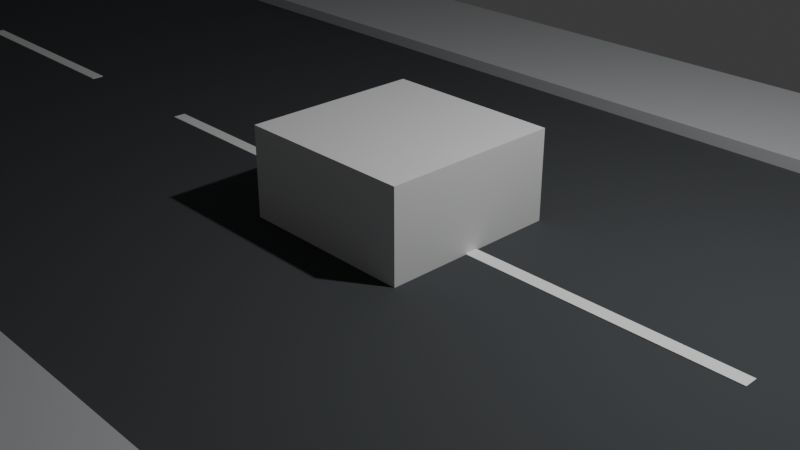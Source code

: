 # Source: antes_calles_20261114_120538_983946.blend  (saved by Blender 4.2.68; exported with 4.5.12 LTS)
import bpy
from mathutils import Matrix  # noqa: F401  (used for matrix-valued properties, if any)

bpy.ops.wm.read_factory_settings(use_empty=True)
scene = bpy.context.scene
scene.name = 'Scene'

# ---- collections
col_collection = bpy.data.collections.new('Collection'); scene.collection.children.link(col_collection)
col_prueba_baradero = bpy.data.collections.new('Prueba_Baradero'); scene.collection.children.link(col_prueba_baradero)

# ---- materials (node trees are filled in below, after node groups)
mat_material = bpy.data.materials.new('Material')
mat_material.alpha_threshold = 0.0
mat_material.roughness = 0.5
mat_material.line_color = (0.0, 0.0, 0.0, 1.0)
mat_pb_asfalto_gris_oscuro = bpy.data.materials.new('PB_Asfalto_Gris_Oscuro')
mat_pb_asfalto_gris_oscuro.diffuse_color = (0.055, 0.06, 0.065, 1.0)
mat_pb_vereda_hormigon = bpy.data.materials.new('PB_Vereda_Hormigon')
mat_pb_vereda_hormigon.diffuse_color = (0.48, 0.49, 0.5, 1.0)
mat_pb_pintura_blanca = bpy.data.materials.new('PB_Pintura_Blanca')
mat_pb_pintura_blanca.diffuse_color = (0.92, 0.92, 0.92, 1.0)

# ---- material node trees
mat_material.use_nodes = True; mat_material.node_tree.nodes.clear()
_N = mat_material.node_tree.nodes; _L = mat_material.node_tree.links
n0 = _N.new('ShaderNodeOutputMaterial'); n0.name = 'Material Output'; n0.location = (300, 300)
n1 = _N.new('ShaderNodeBsdfPrincipled'); n1.name = 'Principled BSDF'; n1.location = (10, 300)
n1.inputs[3].default_value = 1.45
_L.new(n1.outputs[0], n0.inputs[0])
n0.is_active_output = True
mat_pb_asfalto_gris_oscuro.use_nodes = True; mat_pb_asfalto_gris_oscuro.node_tree.nodes.clear()
_N = mat_pb_asfalto_gris_oscuro.node_tree.nodes; _L = mat_pb_asfalto_gris_oscuro.node_tree.links
n0 = _N.new('ShaderNodeBsdfPrincipled'); n0.name = 'BSDF Principista'; n0.location = (10, 300)
n0.inputs[0].default_value = (0.055, 0.06, 0.065, 1.0)
n0.inputs[2].default_value = 0.92
n1 = _N.new('ShaderNodeOutputMaterial'); n1.name = 'Material'; n1.location = (300, 300)
_L.new(n0.outputs[0], n1.inputs[0])
n1.is_active_output = True
mat_pb_vereda_hormigon.use_nodes = True; mat_pb_vereda_hormigon.node_tree.nodes.clear()
_N = mat_pb_vereda_hormigon.node_tree.nodes; _L = mat_pb_vereda_hormigon.node_tree.links
n0 = _N.new('ShaderNodeBsdfPrincipled'); n0.name = 'BSDF Principista'; n0.location = (10, 300)
n0.inputs[0].default_value = (0.48, 0.49, 0.5, 1.0)
n0.inputs[2].default_value = 0.85
n1 = _N.new('ShaderNodeOutputMaterial'); n1.name = 'Material'; n1.location = (300, 300)
_L.new(n0.outputs[0], n1.inputs[0])
n1.is_active_output = True
mat_pb_pintura_blanca.use_nodes = True; mat_pb_pintura_blanca.node_tree.nodes.clear()
_N = mat_pb_pintura_blanca.node_tree.nodes; _L = mat_pb_pintura_blanca.node_tree.links
n0 = _N.new('ShaderNodeBsdfPrincipled'); n0.name = 'BSDF Principista'; n0.location = (10, 300)
n0.inputs[0].default_value = (0.92, 0.92, 0.92, 1.0)
n0.inputs[2].default_value = 0.7
n1 = _N.new('ShaderNodeOutputMaterial'); n1.name = 'Material'; n1.location = (300, 300)
_L.new(n0.outputs[0], n1.inputs[0])
n1.is_active_output = True

# ---- world
world_world = bpy.data.worlds.new('World'); scene.world = world_world
world_world.use_nodes = True; world_world.node_tree.nodes.clear()
_N = world_world.node_tree.nodes; _L = world_world.node_tree.links
n0 = _N.new('ShaderNodeOutputWorld'); n0.name = 'World Output'; n0.location = (300, 300)
n1 = _N.new('ShaderNodeBackground'); n1.name = 'Background'; n1.location = (10, 300)
n1.inputs[0].default_value = (0.05088, 0.05088, 0.05088, 1.0)
_L.new(n1.outputs[0], n0.inputs[0])
n0.is_active_output = True
world_world.color = (0.05088, 0.05088, 0.05088)
world_world.sun_shadow_jitter_overblur = 0.0

# ---- cameras
cam_camera = bpy.data.cameras.new('Camera')
cam_camera.clip_end = 100.0
cam_camera.ortho_scale = 7.314

# ---- lights
light_light = bpy.data.lights.new('Light', 'POINT')
light_light.energy = 1000.0
light_light.shadow_soft_size = 0.1

# ---- meshes
me_cube = bpy.data.meshes.new('Cube')
me_cube.from_pydata([(1.0, 1.0, 1.0), (1.0, 1.0, -1.0), (1.0, -1.0, 1.0), (1.0, -1.0, -1.0), (-1.0, 1.0, 1.0), (-1.0, 1.0, -1.0), (-1.0, -1.0, 1.0), (-1.0, -1.0, -1.0)], [], [(0, 4, 6, 2), (3, 2, 6, 7), (7, 6, 4, 5), (5, 1, 3, 7), (1, 0, 2, 3), (5, 4, 0, 1)])
_uv = me_cube.uv_layers.new(name='UVMap')
_uv.uv.foreach_set('vector', [0.625, 0.5, 0.875, 0.5, 0.875, 0.75, 0.625, 0.75, 0.375, 0.75, 0.625, 0.75, 0.625, 1.0, 0.375, 1.0, 0.375, 0.0, 0.625, 0.0, 0.625, 0.25, 0.375, 0.25, 0.125, 0.5, 0.375, 0.5, 0.375, 0.75, 0.125, 0.75, 0.375, 0.5, 0.625, 0.5, 0.625, 0.75, 0.375, 0.75, 0.375, 0.25, 0.625, 0.25, 0.625, 0.5, 0.375, 0.5])
me_cube.materials.append(mat_material)
me_cube.use_mirror_vertex_groups = False
me_cube.update()
me_pb_calle_asfalto_mesh = bpy.data.meshes.new('PB_Calle_Asfalto_Mesh')
me_pb_calle_asfalto_mesh.from_pydata([(-50.0, -4.0, -0.1), (50.0, -4.0, -0.1), (50.0, 4.0, -0.1), (-50.0, 4.0, -0.1), (-50.0, -4.0, 0.1), (50.0, -4.0, 0.1), (50.0, 4.0, 0.1), (-50.0, 4.0, 0.1)], [], [(3, 2, 1, 0), (4, 5, 6, 7), (0, 1, 5, 4), (1, 2, 6, 5), (2, 3, 7, 6), (3, 0, 4, 7)])
me_pb_calle_asfalto_mesh.materials.append(mat_pb_asfalto_gris_oscuro)
me_pb_calle_asfalto_mesh.update()
me_pb_vereda_norte_mesh = bpy.data.meshes.new('PB_Vereda_Norte_Mesh')
me_pb_vereda_norte_mesh.from_pydata([(-50.0, -1.0, -0.1), (50.0, -1.0, -0.1), (50.0, 1.0, -0.1), (-50.0, 1.0, -0.1), (-50.0, -1.0, 0.1), (50.0, -1.0, 0.1), (50.0, 1.0, 0.1), (-50.0, 1.0, 0.1)], [], [(3, 2, 1, 0), (4, 5, 6, 7), (0, 1, 5, 4), (1, 2, 6, 5), (2, 3, 7, 6), (3, 0, 4, 7)])
me_pb_vereda_norte_mesh.materials.append(mat_pb_vereda_hormigon)
me_pb_vereda_norte_mesh.update()
me_pb_vereda_sur_mesh = bpy.data.meshes.new('PB_Vereda_Sur_Mesh')
me_pb_vereda_sur_mesh.from_pydata([(-50.0, -1.0, -0.1), (50.0, -1.0, -0.1), (50.0, 1.0, -0.1), (-50.0, 1.0, -0.1), (-50.0, -1.0, 0.1), (50.0, -1.0, 0.1), (50.0, 1.0, 0.1), (-50.0, 1.0, 0.1)], [], [(3, 2, 1, 0), (4, 5, 6, 7), (0, 1, 5, 4), (1, 2, 6, 5), (2, 3, 7, 6), (3, 0, 4, 7)])
me_pb_vereda_sur_mesh.materials.append(mat_pb_vereda_hormigon)
me_pb_vereda_sur_mesh.update()
me_pb_linea_central_01_mesh = bpy.data.meshes.new('PB_Linea_Central_01_Mesh')
me_pb_linea_central_01_mesh.from_pydata([(-1.5, -0.075, -0.005), (1.5, -0.075, -0.005), (1.5, 0.075, -0.005), (-1.5, 0.075, -0.005), (-1.5, -0.075, 0.005), (1.5, -0.075, 0.005), (1.5, 0.075, 0.005), (-1.5, 0.075, 0.005)], [], [(3, 2, 1, 0), (4, 5, 6, 7), (0, 1, 5, 4), (1, 2, 6, 5), (2, 3, 7, 6), (3, 0, 4, 7)])
me_pb_linea_central_01_mesh.materials.append(mat_pb_pintura_blanca)
me_pb_linea_central_01_mesh.update()
me_pb_linea_central_02_mesh = bpy.data.meshes.new('PB_Linea_Central_02_Mesh')
me_pb_linea_central_02_mesh.from_pydata([(-1.5, -0.075, -0.005), (1.5, -0.075, -0.005), (1.5, 0.075, -0.005), (-1.5, 0.075, -0.005), (-1.5, -0.075, 0.005), (1.5, -0.075, 0.005), (1.5, 0.075, 0.005), (-1.5, 0.075, 0.005)], [], [(3, 2, 1, 0), (4, 5, 6, 7), (0, 1, 5, 4), (1, 2, 6, 5), (2, 3, 7, 6), (3, 0, 4, 7)])
me_pb_linea_central_02_mesh.materials.append(mat_pb_pintura_blanca)
me_pb_linea_central_02_mesh.update()
me_pb_linea_central_03_mesh = bpy.data.meshes.new('PB_Linea_Central_03_Mesh')
me_pb_linea_central_03_mesh.from_pydata([(-1.5, -0.075, -0.005), (1.5, -0.075, -0.005), (1.5, 0.075, -0.005), (-1.5, 0.075, -0.005), (-1.5, -0.075, 0.005), (1.5, -0.075, 0.005), (1.5, 0.075, 0.005), (-1.5, 0.075, 0.005)], [], [(3, 2, 1, 0), (4, 5, 6, 7), (0, 1, 5, 4), (1, 2, 6, 5), (2, 3, 7, 6), (3, 0, 4, 7)])
me_pb_linea_central_03_mesh.materials.append(mat_pb_pintura_blanca)
me_pb_linea_central_03_mesh.update()
me_pb_linea_central_04_mesh = bpy.data.meshes.new('PB_Linea_Central_04_Mesh')
me_pb_linea_central_04_mesh.from_pydata([(-1.5, -0.075, -0.005), (1.5, -0.075, -0.005), (1.5, 0.075, -0.005), (-1.5, 0.075, -0.005), (-1.5, -0.075, 0.005), (1.5, -0.075, 0.005), (1.5, 0.075, 0.005), (-1.5, 0.075, 0.005)], [], [(3, 2, 1, 0), (4, 5, 6, 7), (0, 1, 5, 4), (1, 2, 6, 5), (2, 3, 7, 6), (3, 0, 4, 7)])
me_pb_linea_central_04_mesh.materials.append(mat_pb_pintura_blanca)
me_pb_linea_central_04_mesh.update()
me_pb_linea_central_05_mesh = bpy.data.meshes.new('PB_Linea_Central_05_Mesh')
me_pb_linea_central_05_mesh.from_pydata([(-1.5, -0.075, -0.005), (1.5, -0.075, -0.005), (1.5, 0.075, -0.005), (-1.5, 0.075, -0.005), (-1.5, -0.075, 0.005), (1.5, -0.075, 0.005), (1.5, 0.075, 0.005), (-1.5, 0.075, 0.005)], [], [(3, 2, 1, 0), (4, 5, 6, 7), (0, 1, 5, 4), (1, 2, 6, 5), (2, 3, 7, 6), (3, 0, 4, 7)])
me_pb_linea_central_05_mesh.materials.append(mat_pb_pintura_blanca)
me_pb_linea_central_05_mesh.update()
me_pb_linea_central_06_mesh = bpy.data.meshes.new('PB_Linea_Central_06_Mesh')
me_pb_linea_central_06_mesh.from_pydata([(-1.5, -0.075, -0.005), (1.5, -0.075, -0.005), (1.5, 0.075, -0.005), (-1.5, 0.075, -0.005), (-1.5, -0.075, 0.005), (1.5, -0.075, 0.005), (1.5, 0.075, 0.005), (-1.5, 0.075, 0.005)], [], [(3, 2, 1, 0), (4, 5, 6, 7), (0, 1, 5, 4), (1, 2, 6, 5), (2, 3, 7, 6), (3, 0, 4, 7)])
me_pb_linea_central_06_mesh.materials.append(mat_pb_pintura_blanca)
me_pb_linea_central_06_mesh.update()
me_pb_linea_central_07_mesh = bpy.data.meshes.new('PB_Linea_Central_07_Mesh')
me_pb_linea_central_07_mesh.from_pydata([(-1.5, -0.075, -0.005), (1.5, -0.075, -0.005), (1.5, 0.075, -0.005), (-1.5, 0.075, -0.005), (-1.5, -0.075, 0.005), (1.5, -0.075, 0.005), (1.5, 0.075, 0.005), (-1.5, 0.075, 0.005)], [], [(3, 2, 1, 0), (4, 5, 6, 7), (0, 1, 5, 4), (1, 2, 6, 5), (2, 3, 7, 6), (3, 0, 4, 7)])
me_pb_linea_central_07_mesh.materials.append(mat_pb_pintura_blanca)
me_pb_linea_central_07_mesh.update()
me_pb_linea_central_08_mesh = bpy.data.meshes.new('PB_Linea_Central_08_Mesh')
me_pb_linea_central_08_mesh.from_pydata([(-1.5, -0.075, -0.005), (1.5, -0.075, -0.005), (1.5, 0.075, -0.005), (-1.5, 0.075, -0.005), (-1.5, -0.075, 0.005), (1.5, -0.075, 0.005), (1.5, 0.075, 0.005), (-1.5, 0.075, 0.005)], [], [(3, 2, 1, 0), (4, 5, 6, 7), (0, 1, 5, 4), (1, 2, 6, 5), (2, 3, 7, 6), (3, 0, 4, 7)])
me_pb_linea_central_08_mesh.materials.append(mat_pb_pintura_blanca)
me_pb_linea_central_08_mesh.update()
me_pb_linea_central_09_mesh = bpy.data.meshes.new('PB_Linea_Central_09_Mesh')
me_pb_linea_central_09_mesh.from_pydata([(-1.5, -0.075, -0.005), (1.5, -0.075, -0.005), (1.5, 0.075, -0.005), (-1.5, 0.075, -0.005), (-1.5, -0.075, 0.005), (1.5, -0.075, 0.005), (1.5, 0.075, 0.005), (-1.5, 0.075, 0.005)], [], [(3, 2, 1, 0), (4, 5, 6, 7), (0, 1, 5, 4), (1, 2, 6, 5), (2, 3, 7, 6), (3, 0, 4, 7)])
me_pb_linea_central_09_mesh.materials.append(mat_pb_pintura_blanca)
me_pb_linea_central_09_mesh.update()
me_pb_linea_central_10_mesh = bpy.data.meshes.new('PB_Linea_Central_10_Mesh')
me_pb_linea_central_10_mesh.from_pydata([(-1.5, -0.075, -0.005), (1.5, -0.075, -0.005), (1.5, 0.075, -0.005), (-1.5, 0.075, -0.005), (-1.5, -0.075, 0.005), (1.5, -0.075, 0.005), (1.5, 0.075, 0.005), (-1.5, 0.075, 0.005)], [], [(3, 2, 1, 0), (4, 5, 6, 7), (0, 1, 5, 4), (1, 2, 6, 5), (2, 3, 7, 6), (3, 0, 4, 7)])
me_pb_linea_central_10_mesh.materials.append(mat_pb_pintura_blanca)
me_pb_linea_central_10_mesh.update()
me_pb_linea_central_11_mesh = bpy.data.meshes.new('PB_Linea_Central_11_Mesh')
me_pb_linea_central_11_mesh.from_pydata([(-1.5, -0.075, -0.005), (1.5, -0.075, -0.005), (1.5, 0.075, -0.005), (-1.5, 0.075, -0.005), (-1.5, -0.075, 0.005), (1.5, -0.075, 0.005), (1.5, 0.075, 0.005), (-1.5, 0.075, 0.005)], [], [(3, 2, 1, 0), (4, 5, 6, 7), (0, 1, 5, 4), (1, 2, 6, 5), (2, 3, 7, 6), (3, 0, 4, 7)])
me_pb_linea_central_11_mesh.materials.append(mat_pb_pintura_blanca)
me_pb_linea_central_11_mesh.update()
me_pb_linea_central_12_mesh = bpy.data.meshes.new('PB_Linea_Central_12_Mesh')
me_pb_linea_central_12_mesh.from_pydata([(-1.5, -0.075, -0.005), (1.5, -0.075, -0.005), (1.5, 0.075, -0.005), (-1.5, 0.075, -0.005), (-1.5, -0.075, 0.005), (1.5, -0.075, 0.005), (1.5, 0.075, 0.005), (-1.5, 0.075, 0.005)], [], [(3, 2, 1, 0), (4, 5, 6, 7), (0, 1, 5, 4), (1, 2, 6, 5), (2, 3, 7, 6), (3, 0, 4, 7)])
me_pb_linea_central_12_mesh.materials.append(mat_pb_pintura_blanca)
me_pb_linea_central_12_mesh.update()
me_pb_linea_central_13_mesh = bpy.data.meshes.new('PB_Linea_Central_13_Mesh')
me_pb_linea_central_13_mesh.from_pydata([(-1.5, -0.075, -0.005), (1.5, -0.075, -0.005), (1.5, 0.075, -0.005), (-1.5, 0.075, -0.005), (-1.5, -0.075, 0.005), (1.5, -0.075, 0.005), (1.5, 0.075, 0.005), (-1.5, 0.075, 0.005)], [], [(3, 2, 1, 0), (4, 5, 6, 7), (0, 1, 5, 4), (1, 2, 6, 5), (2, 3, 7, 6), (3, 0, 4, 7)])
me_pb_linea_central_13_mesh.materials.append(mat_pb_pintura_blanca)
me_pb_linea_central_13_mesh.update()
me_pb_linea_central_14_mesh = bpy.data.meshes.new('PB_Linea_Central_14_Mesh')
me_pb_linea_central_14_mesh.from_pydata([(-1.5, -0.075, -0.005), (1.5, -0.075, -0.005), (1.5, 0.075, -0.005), (-1.5, 0.075, -0.005), (-1.5, -0.075, 0.005), (1.5, -0.075, 0.005), (1.5, 0.075, 0.005), (-1.5, 0.075, 0.005)], [], [(3, 2, 1, 0), (4, 5, 6, 7), (0, 1, 5, 4), (1, 2, 6, 5), (2, 3, 7, 6), (3, 0, 4, 7)])
me_pb_linea_central_14_mesh.materials.append(mat_pb_pintura_blanca)
me_pb_linea_central_14_mesh.update()
me_pb_linea_central_15_mesh = bpy.data.meshes.new('PB_Linea_Central_15_Mesh')
me_pb_linea_central_15_mesh.from_pydata([(-1.5, -0.075, -0.005), (1.5, -0.075, -0.005), (1.5, 0.075, -0.005), (-1.5, 0.075, -0.005), (-1.5, -0.075, 0.005), (1.5, -0.075, 0.005), (1.5, 0.075, 0.005), (-1.5, 0.075, 0.005)], [], [(3, 2, 1, 0), (4, 5, 6, 7), (0, 1, 5, 4), (1, 2, 6, 5), (2, 3, 7, 6), (3, 0, 4, 7)])
me_pb_linea_central_15_mesh.materials.append(mat_pb_pintura_blanca)
me_pb_linea_central_15_mesh.update()
me_pb_linea_central_16_mesh = bpy.data.meshes.new('PB_Linea_Central_16_Mesh')
me_pb_linea_central_16_mesh.from_pydata([(-1.5, -0.075, -0.005), (1.5, -0.075, -0.005), (1.5, 0.075, -0.005), (-1.5, 0.075, -0.005), (-1.5, -0.075, 0.005), (1.5, -0.075, 0.005), (1.5, 0.075, 0.005), (-1.5, 0.075, 0.005)], [], [(3, 2, 1, 0), (4, 5, 6, 7), (0, 1, 5, 4), (1, 2, 6, 5), (2, 3, 7, 6), (3, 0, 4, 7)])
me_pb_linea_central_16_mesh.materials.append(mat_pb_pintura_blanca)
me_pb_linea_central_16_mesh.update()
me_pb_linea_central_17_mesh = bpy.data.meshes.new('PB_Linea_Central_17_Mesh')
me_pb_linea_central_17_mesh.from_pydata([(-1.5, -0.075, -0.005), (1.5, -0.075, -0.005), (1.5, 0.075, -0.005), (-1.5, 0.075, -0.005), (-1.5, -0.075, 0.005), (1.5, -0.075, 0.005), (1.5, 0.075, 0.005), (-1.5, 0.075, 0.005)], [], [(3, 2, 1, 0), (4, 5, 6, 7), (0, 1, 5, 4), (1, 2, 6, 5), (2, 3, 7, 6), (3, 0, 4, 7)])
me_pb_linea_central_17_mesh.materials.append(mat_pb_pintura_blanca)
me_pb_linea_central_17_mesh.update()
me_pb_linea_central_18_mesh = bpy.data.meshes.new('PB_Linea_Central_18_Mesh')
me_pb_linea_central_18_mesh.from_pydata([(-1.5, -0.075, -0.005), (1.5, -0.075, -0.005), (1.5, 0.075, -0.005), (-1.5, 0.075, -0.005), (-1.5, -0.075, 0.005), (1.5, -0.075, 0.005), (1.5, 0.075, 0.005), (-1.5, 0.075, 0.005)], [], [(3, 2, 1, 0), (4, 5, 6, 7), (0, 1, 5, 4), (1, 2, 6, 5), (2, 3, 7, 6), (3, 0, 4, 7)])
me_pb_linea_central_18_mesh.materials.append(mat_pb_pintura_blanca)
me_pb_linea_central_18_mesh.update()
me_pb_linea_central_19_mesh = bpy.data.meshes.new('PB_Linea_Central_19_Mesh')
me_pb_linea_central_19_mesh.from_pydata([(-1.5, -0.075, -0.005), (1.5, -0.075, -0.005), (1.5, 0.075, -0.005), (-1.5, 0.075, -0.005), (-1.5, -0.075, 0.005), (1.5, -0.075, 0.005), (1.5, 0.075, 0.005), (-1.5, 0.075, 0.005)], [], [(3, 2, 1, 0), (4, 5, 6, 7), (0, 1, 5, 4), (1, 2, 6, 5), (2, 3, 7, 6), (3, 0, 4, 7)])
me_pb_linea_central_19_mesh.materials.append(mat_pb_pintura_blanca)
me_pb_linea_central_19_mesh.update()
me_pb_linea_central_20_mesh = bpy.data.meshes.new('PB_Linea_Central_20_Mesh')
me_pb_linea_central_20_mesh.from_pydata([(-1.5, -0.075, -0.005), (1.5, -0.075, -0.005), (1.5, 0.075, -0.005), (-1.5, 0.075, -0.005), (-1.5, -0.075, 0.005), (1.5, -0.075, 0.005), (1.5, 0.075, 0.005), (-1.5, 0.075, 0.005)], [], [(3, 2, 1, 0), (4, 5, 6, 7), (0, 1, 5, 4), (1, 2, 6, 5), (2, 3, 7, 6), (3, 0, 4, 7)])
me_pb_linea_central_20_mesh.materials.append(mat_pb_pintura_blanca)
me_pb_linea_central_20_mesh.update()

# ---- objects
ob_cube = bpy.data.objects.new('Cube', me_cube)
ob_light = bpy.data.objects.new('Light', light_light)
ob_camera = bpy.data.objects.new('Camera', cam_camera)
ob_pb_calle_asfalto = bpy.data.objects.new('PB_Calle_Asfalto', me_pb_calle_asfalto_mesh)
ob_pb_vereda_norte = bpy.data.objects.new('PB_Vereda_Norte', me_pb_vereda_norte_mesh)
ob_pb_vereda_sur = bpy.data.objects.new('PB_Vereda_Sur', me_pb_vereda_sur_mesh)
ob_pb_linea_central_01 = bpy.data.objects.new('PB_Linea_Central_01', me_pb_linea_central_01_mesh)
ob_pb_linea_central_02 = bpy.data.objects.new('PB_Linea_Central_02', me_pb_linea_central_02_mesh)
ob_pb_linea_central_03 = bpy.data.objects.new('PB_Linea_Central_03', me_pb_linea_central_03_mesh)
ob_pb_linea_central_04 = bpy.data.objects.new('PB_Linea_Central_04', me_pb_linea_central_04_mesh)
ob_pb_linea_central_05 = bpy.data.objects.new('PB_Linea_Central_05', me_pb_linea_central_05_mesh)
ob_pb_linea_central_06 = bpy.data.objects.new('PB_Linea_Central_06', me_pb_linea_central_06_mesh)
ob_pb_linea_central_07 = bpy.data.objects.new('PB_Linea_Central_07', me_pb_linea_central_07_mesh)
ob_pb_linea_central_08 = bpy.data.objects.new('PB_Linea_Central_08', me_pb_linea_central_08_mesh)
ob_pb_linea_central_09 = bpy.data.objects.new('PB_Linea_Central_09', me_pb_linea_central_09_mesh)
ob_pb_linea_central_10 = bpy.data.objects.new('PB_Linea_Central_10', me_pb_linea_central_10_mesh)
ob_pb_linea_central_11 = bpy.data.objects.new('PB_Linea_Central_11', me_pb_linea_central_11_mesh)
ob_pb_linea_central_12 = bpy.data.objects.new('PB_Linea_Central_12', me_pb_linea_central_12_mesh)
ob_pb_linea_central_13 = bpy.data.objects.new('PB_Linea_Central_13', me_pb_linea_central_13_mesh)
ob_pb_linea_central_14 = bpy.data.objects.new('PB_Linea_Central_14', me_pb_linea_central_14_mesh)
ob_pb_linea_central_15 = bpy.data.objects.new('PB_Linea_Central_15', me_pb_linea_central_15_mesh)
ob_pb_linea_central_16 = bpy.data.objects.new('PB_Linea_Central_16', me_pb_linea_central_16_mesh)
ob_pb_linea_central_17 = bpy.data.objects.new('PB_Linea_Central_17', me_pb_linea_central_17_mesh)
ob_pb_linea_central_18 = bpy.data.objects.new('PB_Linea_Central_18', me_pb_linea_central_18_mesh)
ob_pb_linea_central_19 = bpy.data.objects.new('PB_Linea_Central_19', me_pb_linea_central_19_mesh)
ob_pb_linea_central_20 = bpy.data.objects.new('PB_Linea_Central_20', me_pb_linea_central_20_mesh)

# ---- transforms, parenting, visibility, modifiers, constraints
ob_cube.location = (0.0, 0.0, 0.0)
ob_cube.lock_rotations_4d = False
ob_cube.empty_display_type = 'ARROWS'
ob_cube.lineart.crease_threshold = 0.0
ob_light.location = (4.076, 1.005, 5.904)
ob_light.rotation_euler = (0.6503, 0.05522, 1.866)
ob_light.lock_rotations_4d = False
ob_light.empty_display_type = 'ARROWS'
ob_light.color = (0.0, 0.0, 0.0, 0.0)
ob_light.lineart.crease_threshold = 0.0
ob_camera.location = (7.359, -6.926, 4.958)
ob_camera.rotation_euler = (1.109, 0.0, 0.8149)
ob_camera.lock_rotations_4d = False
ob_camera.empty_display_type = 'ARROWS'
ob_camera.color = (0.0, 0.0, 0.0, 0.0)
ob_camera.display_type = 'WIRE'
ob_camera.lineart.crease_threshold = 0.0
ob_pb_calle_asfalto.location = (0.0, 0.0, -0.1)
ob_pb_vereda_norte.location = (0.0, 5.0, 0.05)
ob_pb_vereda_sur.location = (0.0, -5.0, 0.05)
ob_pb_linea_central_01.location = (-47.5, 0.0, 0.005)
ob_pb_linea_central_02.location = (-42.5, 0.0, 0.005)
ob_pb_linea_central_03.location = (-37.5, 0.0, 0.005)
ob_pb_linea_central_04.location = (-32.5, 0.0, 0.005)
ob_pb_linea_central_05.location = (-27.5, 0.0, 0.005)
ob_pb_linea_central_06.location = (-22.5, 0.0, 0.005)
ob_pb_linea_central_07.location = (-17.5, 0.0, 0.005)
ob_pb_linea_central_08.location = (-12.5, 0.0, 0.005)
ob_pb_linea_central_09.location = (-7.5, 0.0, 0.005)
ob_pb_linea_central_10.location = (-2.5, 0.0, 0.005)
ob_pb_linea_central_11.location = (2.5, 0.0, 0.005)
ob_pb_linea_central_12.location = (7.5, 0.0, 0.005)
ob_pb_linea_central_13.location = (12.5, 0.0, 0.005)
ob_pb_linea_central_14.location = (17.5, 0.0, 0.005)
ob_pb_linea_central_15.location = (22.5, 0.0, 0.005)
ob_pb_linea_central_16.location = (27.5, 0.0, 0.005)
ob_pb_linea_central_17.location = (32.5, 0.0, 0.005)
ob_pb_linea_central_18.location = (37.5, 0.0, 0.005)
ob_pb_linea_central_19.location = (42.5, 0.0, 0.005)
ob_pb_linea_central_20.location = (47.5, 0.0, 0.005)

# ---- collection membership
col_collection.objects.link(ob_cube)
col_collection.objects.link(ob_light)
col_collection.objects.link(ob_camera)
col_prueba_baradero.objects.link(ob_pb_calle_asfalto)
col_prueba_baradero.objects.link(ob_pb_vereda_norte)
col_prueba_baradero.objects.link(ob_pb_vereda_sur)
col_prueba_baradero.objects.link(ob_pb_linea_central_01)
col_prueba_baradero.objects.link(ob_pb_linea_central_02)
col_prueba_baradero.objects.link(ob_pb_linea_central_03)
col_prueba_baradero.objects.link(ob_pb_linea_central_04)
col_prueba_baradero.objects.link(ob_pb_linea_central_05)
col_prueba_baradero.objects.link(ob_pb_linea_central_06)
col_prueba_baradero.objects.link(ob_pb_linea_central_07)
col_prueba_baradero.objects.link(ob_pb_linea_central_08)
col_prueba_baradero.objects.link(ob_pb_linea_central_09)
col_prueba_baradero.objects.link(ob_pb_linea_central_10)
col_prueba_baradero.objects.link(ob_pb_linea_central_11)
col_prueba_baradero.objects.link(ob_pb_linea_central_12)
col_prueba_baradero.objects.link(ob_pb_linea_central_13)
col_prueba_baradero.objects.link(ob_pb_linea_central_14)
col_prueba_baradero.objects.link(ob_pb_linea_central_15)
col_prueba_baradero.objects.link(ob_pb_linea_central_16)
col_prueba_baradero.objects.link(ob_pb_linea_central_17)
col_prueba_baradero.objects.link(ob_pb_linea_central_18)
col_prueba_baradero.objects.link(ob_pb_linea_central_19)
col_prueba_baradero.objects.link(ob_pb_linea_central_20)

# ---- scene / render settings (as saved in the file)
scene.camera = ob_camera
scene.frame_start = 1; scene.frame_end = 250; scene.frame_set(1)
scene.render.engine = 'BLENDER_EEVEE_NEXT'
bpy.context.view_layer.update()
